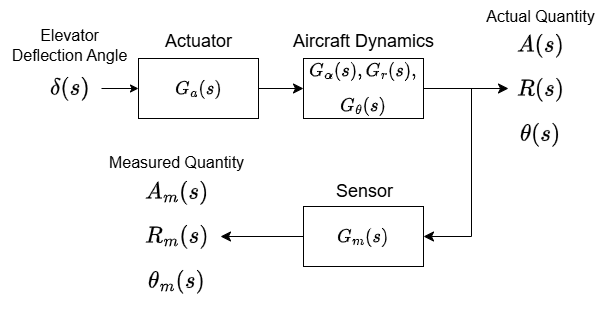

The diagram above was exported from draw.io. Its source (the exported page's mxGraphModel, read from the mxfile embedded in the PNG):
<mxGraphModel dx="757" dy="661" grid="0" gridSize="10" guides="1" tooltips="1" connect="1" arrows="1" fold="1" page="0" pageScale="1" pageWidth="850" pageHeight="1100" math="1" shadow="0">
  <root>
    <mxCell id="0" />
    <mxCell id="1" parent="0" />
    <mxCell id="IBiry33m4Dp6ZYw6QMAP-16" value="$$\delta(s)$$" style="text;html=1;align=center;verticalAlign=middle;resizable=0;points=[];autosize=1;strokeColor=none;fillColor=none;fontSize=20;movable=0;rotatable=0;deletable=0;editable=0;locked=1;connectable=0;" parent="1" vertex="1">
      <mxGeometry x="49" y="182" width="138" height="36" as="geometry" />
    </mxCell>
    <mxCell id="IBiry33m4Dp6ZYw6QMAP-6" style="edgeStyle=none;curved=1;rounded=0;orthogonalLoop=1;jettySize=auto;html=1;entryX=0;entryY=0.5;entryDx=0;entryDy=0;fontSize=12;startSize=8;endSize=8;" parent="1" source="IBiry33m4Dp6ZYw6QMAP-1" target="IBiry33m4Dp6ZYw6QMAP-4" edge="1">
      <mxGeometry relative="1" as="geometry" />
    </mxCell>
    <mxCell id="IBiry33m4Dp6ZYw6QMAP-1" value="$$G_a(s)$$" style="rounded=0;whiteSpace=wrap;html=1;fontSize=16;" parent="1" vertex="1">
      <mxGeometry x="187" y="170" width="120" height="60" as="geometry" />
    </mxCell>
    <mxCell id="IBiry33m4Dp6ZYw6QMAP-3" value="Actuator" style="text;html=1;align=center;verticalAlign=middle;resizable=0;points=[];autosize=1;strokeColor=none;fillColor=none;fontSize=18;" parent="1" vertex="1">
      <mxGeometry x="204.5" y="136" width="85" height="34" as="geometry" />
    </mxCell>
    <mxCell id="IBiry33m4Dp6ZYw6QMAP-10" style="edgeStyle=none;curved=0;rounded=0;orthogonalLoop=1;jettySize=auto;html=1;entryX=1;entryY=0.5;entryDx=0;entryDy=0;fontSize=12;startSize=8;endSize=8;" parent="1" source="IBiry33m4Dp6ZYw6QMAP-4" target="IBiry33m4Dp6ZYw6QMAP-8" edge="1">
      <mxGeometry relative="1" as="geometry">
        <Array as="points">
          <mxPoint x="520" y="200" />
          <mxPoint x="520" y="348" />
        </Array>
      </mxGeometry>
    </mxCell>
    <mxCell id="IBiry33m4Dp6ZYw6QMAP-4" value="$$G_\alpha(s), G_r(s),$$&lt;div&gt;$$G_\theta(s)$$&lt;/div&gt;" style="rounded=0;html=1;fontSize=16;whiteSpace=wrap;" parent="1" vertex="1">
      <mxGeometry x="352" y="170" width="120" height="60" as="geometry" />
    </mxCell>
    <mxCell id="IBiry33m4Dp6ZYw6QMAP-5" value="Aircraft Dynamics" style="text;html=1;align=center;verticalAlign=middle;resizable=0;points=[];autosize=1;strokeColor=none;fillColor=none;fontSize=18;" parent="1" vertex="1">
      <mxGeometry x="332.5" y="136" width="159" height="34" as="geometry" />
    </mxCell>
    <mxCell id="IBiry33m4Dp6ZYw6QMAP-7" style="edgeStyle=none;curved=1;rounded=0;orthogonalLoop=1;jettySize=auto;html=1;exitX=0.25;exitY=1;exitDx=0;exitDy=0;fontSize=12;startSize=8;endSize=8;" parent="1" source="IBiry33m4Dp6ZYw6QMAP-4" target="IBiry33m4Dp6ZYw6QMAP-4" edge="1">
      <mxGeometry relative="1" as="geometry" />
    </mxCell>
    <mxCell id="IBiry33m4Dp6ZYw6QMAP-17" style="edgeStyle=none;curved=1;rounded=0;orthogonalLoop=1;jettySize=auto;html=1;fontSize=12;startSize=8;endSize=8;movable=1;resizable=1;rotatable=1;deletable=1;editable=1;locked=0;connectable=1;" parent="1" source="IBiry33m4Dp6ZYw6QMAP-8" edge="1">
      <mxGeometry relative="1" as="geometry">
        <mxPoint x="269" y="348" as="targetPoint" />
      </mxGeometry>
    </mxCell>
    <mxCell id="IBiry33m4Dp6ZYw6QMAP-8" value="$$G_m(s)$$" style="rounded=0;whiteSpace=wrap;html=1;fontSize=16;" parent="1" vertex="1">
      <mxGeometry x="352" y="318" width="120" height="60" as="geometry" />
    </mxCell>
    <mxCell id="IBiry33m4Dp6ZYw6QMAP-9" value="Sensor" style="text;html=1;align=center;verticalAlign=middle;resizable=0;points=[];autosize=1;strokeColor=none;fillColor=none;fontSize=18;" parent="1" vertex="1">
      <mxGeometry x="375.5" y="286" width="75" height="34" as="geometry" />
    </mxCell>
    <mxCell id="IBiry33m4Dp6ZYw6QMAP-11" value="$$A_m(s)$$&lt;div&gt;&lt;span style=&quot;background-color: transparent; color: light-dark(rgb(0, 0, 0), rgb(255, 255, 255));&quot;&gt;$$R_m(s)$$&lt;/span&gt;&lt;div&gt;$$\theta_m(s)$$&lt;/div&gt;&lt;/div&gt;" style="text;html=1;align=center;verticalAlign=middle;resizable=0;points=[];autosize=1;strokeColor=none;fillColor=none;fontSize=20;rotation=0;movable=0;rotatable=0;deletable=0;editable=0;locked=1;connectable=0;" parent="1" vertex="1">
      <mxGeometry x="143" y="306" width="164" height="84" as="geometry" />
    </mxCell>
    <mxCell id="IBiry33m4Dp6ZYw6QMAP-15" style="edgeStyle=none;curved=1;rounded=0;orthogonalLoop=1;jettySize=auto;html=1;fontSize=12;startSize=8;endSize=8;startArrow=classic;startFill=1;endArrow=none;" parent="1" edge="1">
      <mxGeometry relative="1" as="geometry">
        <mxPoint x="473.4232543945312" y="200" as="targetPoint" />
        <mxPoint x="557" y="200" as="sourcePoint" />
      </mxGeometry>
    </mxCell>
    <mxCell id="IBiry33m4Dp6ZYw6QMAP-14" value="$$A(s)$$&lt;div&gt;$$R(s)$$&lt;/div&gt;&lt;div&gt;&lt;span style=&quot;background-color: transparent; color: light-dark(rgb(0, 0, 0), rgb(255, 255, 255));&quot;&gt;$$\theta(s)$$&lt;/span&gt;&lt;/div&gt;" style="text;html=1;align=center;verticalAlign=middle;resizable=0;points=[];autosize=1;strokeColor=none;fillColor=none;fontSize=20;movable=0;rotatable=0;deletable=0;editable=0;locked=1;connectable=0;" parent="1" vertex="1">
      <mxGeometry x="521" y="159" width="136" height="84" as="geometry" />
    </mxCell>
    <mxCell id="IBiry33m4Dp6ZYw6QMAP-2" style="edgeStyle=none;curved=1;rounded=0;orthogonalLoop=1;jettySize=auto;html=1;fontSize=12;startArrow=classic;startFill=1;endArrow=none;" parent="1" source="IBiry33m4Dp6ZYw6QMAP-1" edge="1">
      <mxGeometry relative="1" as="geometry">
        <mxPoint x="150" y="200" as="targetPoint" />
      </mxGeometry>
    </mxCell>
    <mxCell id="IBiry33m4Dp6ZYw6QMAP-20" value="Actual Quantity" style="text;html=1;align=center;verticalAlign=middle;resizable=0;points=[];autosize=1;strokeColor=none;fillColor=none;fontSize=16;" parent="1" vertex="1">
      <mxGeometry x="525.5" y="112" width="127" height="31" as="geometry" />
    </mxCell>
    <mxCell id="IBiry33m4Dp6ZYw6QMAP-21" value="Measured Quantity" style="text;html=1;align=center;verticalAlign=middle;resizable=0;points=[];autosize=1;strokeColor=none;fillColor=none;fontSize=16;" parent="1" vertex="1">
      <mxGeometry x="148.5" y="258" width="153" height="31" as="geometry" />
    </mxCell>
    <mxCell id="IBiry33m4Dp6ZYw6QMAP-46" value="E&lt;span style=&quot;background-color: transparent; color: light-dark(rgb(0, 0, 0), rgb(255, 255, 255));&quot;&gt;levator&lt;/span&gt;&lt;div&gt;&lt;span style=&quot;background-color: transparent; color: light-dark(rgb(0, 0, 0), rgb(255, 255, 255));&quot;&gt;Deflection Angle&lt;/span&gt;&lt;/div&gt;" style="text;html=1;align=center;verticalAlign=middle;resizable=0;points=[];autosize=1;strokeColor=none;fillColor=none;fontSize=16;" parent="1" vertex="1">
      <mxGeometry x="51" y="132" width="134" height="50" as="geometry" />
    </mxCell>
  </root>
</mxGraphModel>